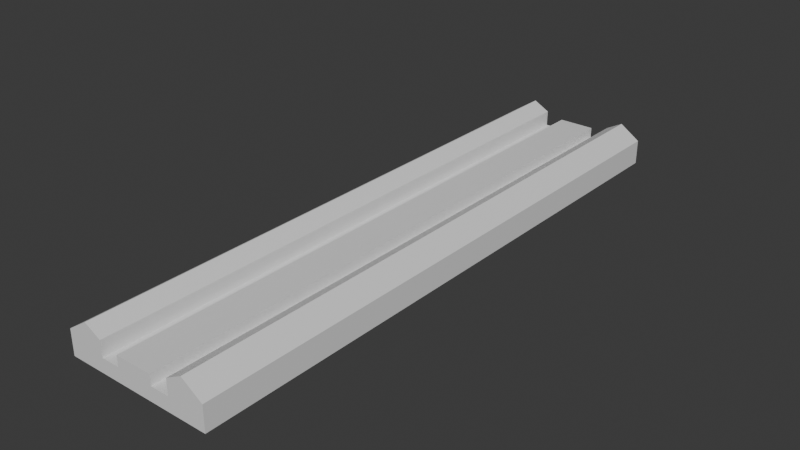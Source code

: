 # Source: DoorSupport.blend  (saved by Blender 5.0.119; exported with 4.5.12 LTS)
import bpy
from mathutils import Matrix  # noqa: F401  (used for matrix-valued properties, if any)

bpy.ops.wm.read_factory_settings(use_empty=True)
scene = bpy.context.scene
scene.name = 'Scene'

# ---- collections
col_collection = bpy.data.collections.new('Collection'); scene.collection.children.link(col_collection)

# ---- materials (node trees are filled in below, after node groups)
mat_material = bpy.data.materials.new('Material')
mat_material.alpha_threshold = 0.0
mat_material.use_backface_culling_lightprobe_volume = False
mat_material.roughness = 0.5
mat_material.line_color = (0.0, 0.0, 0.0, 1.0)

# ---- material node trees
mat_material.use_nodes = True; mat_material.node_tree.nodes.clear()
_N = mat_material.node_tree.nodes; _L = mat_material.node_tree.links
n0 = _N.new('ShaderNodeOutputMaterial'); n0.name = 'Material Output'; n0.location = (200, 100)
n1 = _N.new('ShaderNodeBsdfPrincipled'); n1.name = 'Principled BSDF'; n1.location = (-200, 100)
_L.new(n1.outputs[0], n0.inputs[0])
n0.is_active_output = True

# ---- world
world_world = bpy.data.worlds.new('World'); scene.world = world_world
world_world.use_nodes = True; world_world.node_tree.nodes.clear()
_N = world_world.node_tree.nodes; _L = world_world.node_tree.links
n0 = _N.new('ShaderNodeOutputWorld'); n0.name = 'World Output'; n0.location = (200, 100)
n1 = _N.new('ShaderNodeBackground'); n1.name = 'Background'; n1.location = (-200, 100)
n1.inputs[0].default_value = (0.05088, 0.05088, 0.05088, 1.0)
_L.new(n1.outputs[0], n0.inputs[0])
n0.is_active_output = True
world_world.color = (0.05088, 0.05088, 0.05088)
world_world.sun_shadow_jitter_overblur = 0.0

# ---- meshes
me_cube = bpy.data.meshes.new('Cube')
me_cube.from_pydata([(0.75, 3.0, 0.0), (0.75, 3.0, -0.25), (0.75, -3.0, 0.0), (0.75, -3.0, -0.25), (-0.75, 3.0, 0.0), (-0.75, 3.0, -0.25), (-0.75, -3.0, 0.0), (-0.75, -3.0, -0.25), (0.375, 3.0, 0.05), (0.5414, 3.0, 0.1391), (0.5414, -3.0, 0.1391), (0.375, -3.0, 0.05), (-0.375, -3.0, 0.05), (-0.5414, -3.0, 0.1391), (-0.5414, 3.0, 0.1391), (-0.375, 3.0, 0.05), (0.1866, 3.0, 0.0), (0.1866, -3.0, 0.0), (-0.1884, 3.0, 0.0), (-0.1884, -3.0, 0.0), (-0.1884, 3.0, -0.1073), (-0.375, 3.0, -0.1073), (0.375, 3.0, -0.1073), (0.375, -3.0, -0.1073), (-0.1884, -3.0, -0.1073), (-0.375, -3.0, -0.1073), (0.1866, 3.0, -0.1073), (0.1866, -3.0, -0.1073)], [], [(7, 6, 4, 5), (5, 1, 3, 7), (1, 0, 2, 3), (19, 18, 20, 24), (8, 11, 10, 9), (14, 13, 12, 15), (5, 4, 14, 15, 21, 20, 18, 16, 26, 22, 8, 9, 0, 1), (0, 9, 10, 2), (11, 8, 22, 23), (16, 18, 19, 17), (15, 12, 25, 21), (13, 14, 4, 6), (6, 7, 3, 2, 10, 11, 23, 27, 17, 19, 24, 25, 12, 13), (16, 17, 27, 26), (26, 27, 23, 22), (21, 25, 24, 20)])
_uv = me_cube.uv_layers.new(name='UVMap')
_uv.uv.foreach_set('vector', [0.375, 0.0, 0.625, 0.0, 0.625, 0.25, 0.375, 0.25, 0.125, 0.5, 0.375, 0.5, 0.375, 0.75, 0.125, 0.75, 0.375, 0.5, 0.625, 0.5, 0.625, 0.75, 0.375, 0.75, 0.7814, 0.75, 0.7814, 0.5, 0.7814, 0.5, 0.7814, 0.75, 0.6875, 0.5, 0.6875, 0.75, 0.6598, 0.75, 0.6598, 0.5, 0.8033, 0.463, 0.8402, 0.75, 0.8125, 0.75, 0.8125, 0.5, 0.375, 0.25, 0.625, 0.25, 0.8033, 0.463, 0.8125, 0.5, 0.8125, 0.5, 0.7814, 0.5, 0.7814, 0.5, 0.7189, 0.5, 0.7189, 0.5, 0.6875, 0.5, 0.6875, 0.5, 0.6598, 0.5, 0.625, 0.5, 0.375, 0.5, 0.625, 0.5, 0.6598, 0.5, 0.6598, 0.75, 0.625, 0.75, 0.6875, 0.75, 0.6875, 0.5, 0.6875, 0.5, 0.6875, 0.75, 0.7189, 0.5, 0.7814, 0.5, 0.7814, 0.75, 0.7189, 0.75, 0.8125, 0.5, 0.8125, 0.75, 0.8125, 0.75, 0.8125, 0.5, 0.8402, 0.75, 0.8033, 0.463, 0.875, 0.5, 0.875, 0.75, 0.875, 0.75, 0.125, 0.75, 0.375, 0.75, 0.625, 0.75, 0.6598, 0.75, 0.6875, 0.75, 0.6875, 0.75, 0.7189, 0.75, 0.7189, 0.75, 0.7814, 0.75, 0.7814, 0.75, 0.8125, 0.75, 0.8125, 0.75, 0.8402, 0.75, 0.7189, 0.5, 0.7189, 0.75, 0.7189, 0.75, 0.7189, 0.5, 0.7189, 0.5, 0.7189, 0.75, 0.6875, 0.75, 0.6875, 0.5, 0.8125, 0.5, 0.8125, 0.75, 0.7814, 0.75, 0.7814, 0.5])
me_cube.materials.append(mat_material)
me_cube.use_mirror_vertex_groups = False
me_cube.update()

# ---- objects
ob_cube = bpy.data.objects.new('Cube', me_cube)

# ---- transforms, parenting, visibility, modifiers, constraints
ob_cube.location = (0.0, 0.0, 0.0)
ob_cube.lock_rotations_4d = False
ob_cube.empty_display_type = 'ARROWS'
ob_cube.lineart.crease_threshold = 0.0

# ---- collection membership
col_collection.objects.link(ob_cube)

# ---- scene / render settings (as saved in the file)
scene.frame_start = 1; scene.frame_end = 250; scene.frame_set(1)
scene.render.engine = 'BLENDER_EEVEE_NEXT'
scene.render.bake_bias = 0.0
scene.render.bake_samples = 0
scene.cycles.sampling_pattern = 'TABULATED_SOBOL'
scene.eevee.use_volume_custom_range = False
bpy.context.view_layer.update()

# ---- added for rendering (the .blend has no active camera and no usable light): camera, sun
cam_auto = bpy.data.cameras.new('AutoCamera')
cam_auto.lens = 50.0
cam_auto.sensor_width = 36.0
cam_auto.clip_end = 1000.0
ob_auto_camera = bpy.data.objects.new('AutoCamera', cam_auto)
scene.collection.objects.link(ob_auto_camera)
ob_auto_camera.location = (5.73351, -6.88021, 4.53134)
ob_auto_camera.rotation_euler = (1.09748, -7.21219e-08, 0.694738)
scene.camera = ob_auto_camera
light_auto_sun = bpy.data.lights.new('AutoSun', 'SUN')
light_auto_sun.energy = 3.0
light_auto_sun.angle = 0.0523599
ob_auto_sun = bpy.data.objects.new('AutoSun', light_auto_sun)
scene.collection.objects.link(ob_auto_sun)
ob_auto_sun.rotation_euler = (0.872665, 0.174533, 0.523599)
bpy.context.view_layer.update()
